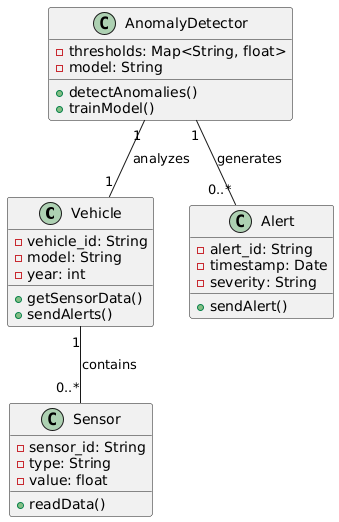

The diagram above was rendered by PlantUML. Its source (embedded in the PNG):
@startuml
class Vehicle {
    - vehicle_id: String
    - model: String
    - year: int
    + getSensorData()
    + sendAlerts()
}

class Sensor {
    - sensor_id: String
    - type: String
    - value: float
    + readData()
}

class AnomalyDetector {
    - thresholds: Map<String, float>
    - model: String
    + detectAnomalies()
    + trainModel()
}

class Alert {
    - alert_id: String
    - timestamp: Date
    - severity: String
    + sendAlert()
}

Vehicle "1" -- "0..*" Sensor : contains
AnomalyDetector "1" -- "1" Vehicle : analyzes
AnomalyDetector "1" -- "0..*" Alert : generates
@enduml